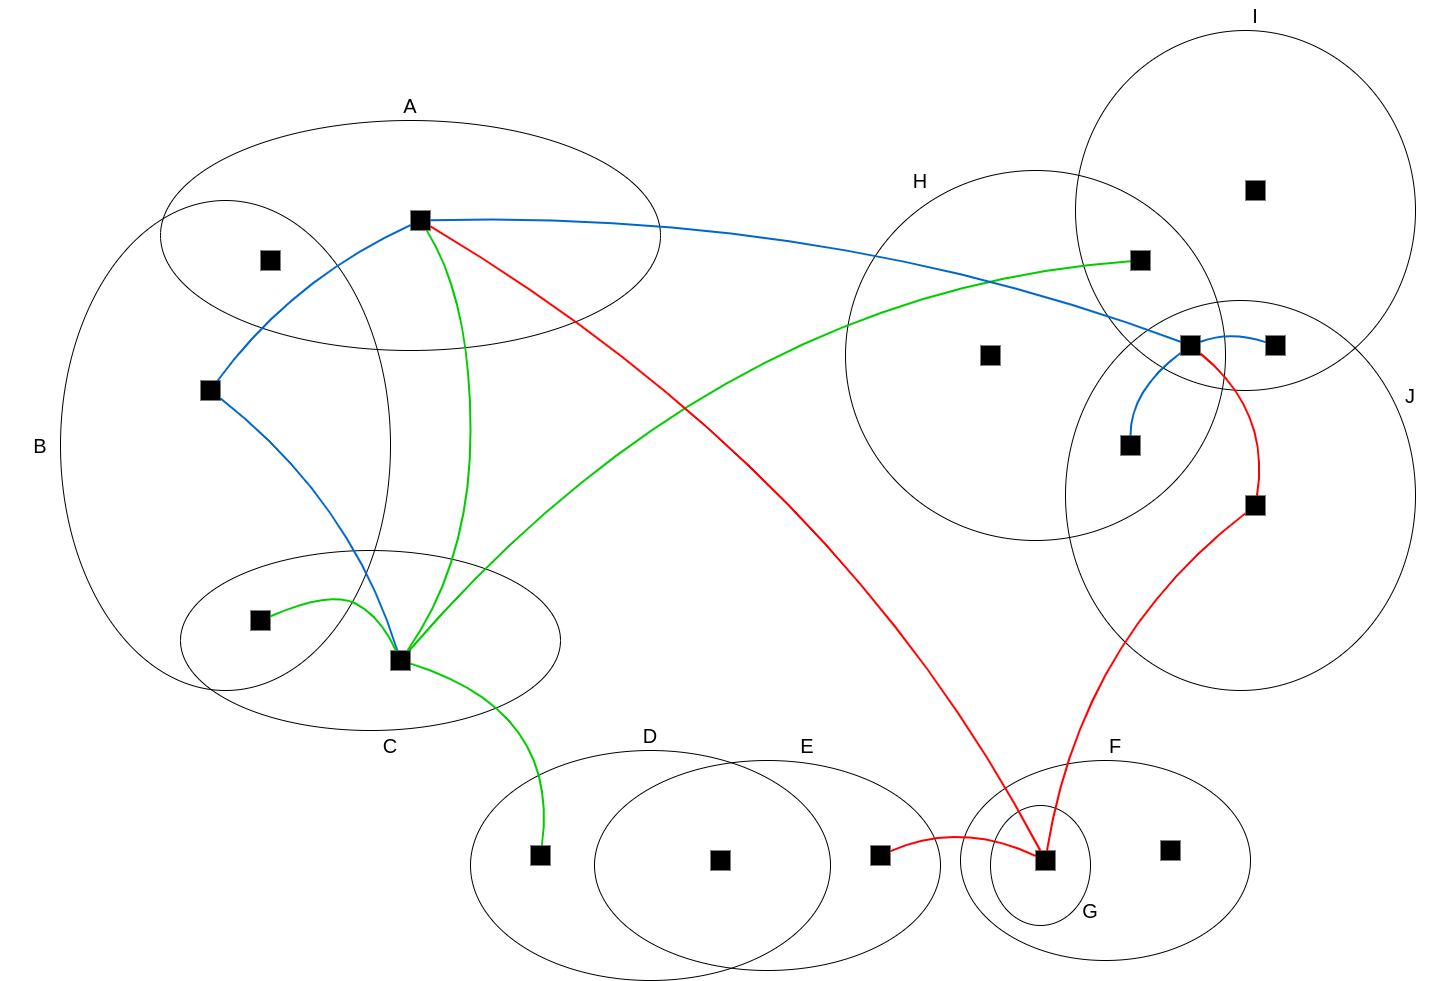

The diagram above was exported from draw.io. Its source (the exported page's mxGraphModel, read from the mxfile embedded in the PNG):
<mxGraphModel dx="2011" dy="1069" grid="1" gridSize="10" guides="1" tooltips="1" connect="1" arrows="1" fold="1" page="1" pageScale="1.5" pageWidth="1169" pageHeight="826" background="#ffffff" math="0" shadow="0">
  <root>
    <mxCell id="0" style=";html=1;" />
    <mxCell id="1" style=";html=1;" parent="0" />
    <mxCell id="2a5a01dd2e413fbf-1" value="" style="ellipse;whiteSpace=wrap;html=1;rounded=0;shadow=0;strokeWidth=1;fillColor=none;fontSize=24;align=right" parent="1" vertex="1">
      <mxGeometry x="270" y="250" width="500" height="230" as="geometry" />
    </mxCell>
    <mxCell id="2a5a01dd2e413fbf-2" value="" style="ellipse;whiteSpace=wrap;html=1;rounded=0;shadow=0;strokeWidth=1;fillColor=none;fontSize=24;align=right" parent="1" vertex="1">
      <mxGeometry x="170" y="330" width="330" height="490" as="geometry" />
    </mxCell>
    <mxCell id="2a5a01dd2e413fbf-3" value="" style="ellipse;whiteSpace=wrap;html=1;rounded=0;shadow=0;strokeWidth=1;fillColor=none;fontSize=24;align=right" parent="1" vertex="1">
      <mxGeometry x="290" y="680" width="380" height="180" as="geometry" />
    </mxCell>
    <mxCell id="2a5a01dd2e413fbf-4" value="" style="ellipse;whiteSpace=wrap;html=1;rounded=0;shadow=0;strokeWidth=1;fillColor=none;fontSize=24;align=right" parent="1" vertex="1">
      <mxGeometry x="704" y="890" width="346" height="210" as="geometry" />
    </mxCell>
    <mxCell id="2a5a01dd2e413fbf-5" value="" style="ellipse;whiteSpace=wrap;html=1;rounded=0;shadow=0;strokeWidth=1;fillColor=none;fontSize=24;align=right" parent="1" vertex="1">
      <mxGeometry x="580" y="880" width="360" height="230" as="geometry" />
    </mxCell>
    <mxCell id="2a5a01dd2e413fbf-6" value="" style="ellipse;whiteSpace=wrap;html=1;rounded=0;shadow=0;strokeWidth=1;fillColor=none;fontSize=24;align=right" parent="1" vertex="1">
      <mxGeometry x="1070" y="890" width="290" height="200" as="geometry" />
    </mxCell>
    <mxCell id="2a5a01dd2e413fbf-7" value="" style="ellipse;whiteSpace=wrap;html=1;rounded=0;shadow=0;strokeWidth=1;fillColor=none;fontSize=24;align=right" parent="1" vertex="1">
      <mxGeometry x="1175" y="430" width="350" height="390" as="geometry" />
    </mxCell>
    <mxCell id="2a5a01dd2e413fbf-8" value="" style="ellipse;whiteSpace=wrap;html=1;rounded=0;shadow=0;strokeWidth=1;fillColor=none;fontSize=24;align=right" parent="1" vertex="1">
      <mxGeometry x="955" y="300" width="380" height="370" as="geometry" />
    </mxCell>
    <mxCell id="2a5a01dd2e413fbf-9" value="" style="ellipse;whiteSpace=wrap;html=1;rounded=0;shadow=0;strokeWidth=1;fillColor=none;fontSize=24;align=right" parent="1" vertex="1">
      <mxGeometry x="1185" y="160" width="340" height="360" as="geometry" />
    </mxCell>
    <mxCell id="2a5a01dd2e413fbf-10" value="" style="ellipse;whiteSpace=wrap;html=1;rounded=0;shadow=0;strokeWidth=1;fillColor=none;fontSize=24;align=right" parent="1" vertex="1">
      <mxGeometry x="1100" y="935" width="100" height="120" as="geometry" />
    </mxCell>
    <mxCell id="2a5a01dd2e413fbf-43" style="edgeStyle=none;curved=1;html=1;endArrow=none;endFill=0;strokeColor=#0066CC;strokeWidth=2;fontSize=24;" parent="1" source="2a5a01dd2e413fbf-11" target="2a5a01dd2e413fbf-13" edge="1">
      <mxGeometry relative="1" as="geometry">
        <Array as="points">
          <mxPoint x="400" y="410" />
        </Array>
      </mxGeometry>
    </mxCell>
    <mxCell id="2a5a01dd2e413fbf-11" value="" style="whiteSpace=wrap;html=1;rounded=0;shadow=0;strokeWidth=1;fillColor=#000000;fontSize=24;align=right;strokeColor=none;" parent="1" vertex="1">
      <mxGeometry x="520" y="340" width="20" height="20" as="geometry" />
    </mxCell>
    <mxCell id="2a5a01dd2e413fbf-12" value="" style="whiteSpace=wrap;html=1;rounded=0;shadow=0;strokeWidth=1;fillColor=#000000;fontSize=24;align=right;strokeColor=none;" parent="1" vertex="1">
      <mxGeometry x="370" y="380" width="20" height="20" as="geometry" />
    </mxCell>
    <mxCell id="2a5a01dd2e413fbf-44" style="edgeStyle=none;curved=1;html=1;endArrow=none;endFill=0;strokeColor=#0066CC;strokeWidth=2;fontSize=24;" parent="1" source="2a5a01dd2e413fbf-13" target="2a5a01dd2e413fbf-15" edge="1">
      <mxGeometry relative="1" as="geometry">
        <Array as="points">
          <mxPoint x="460" y="630" />
        </Array>
      </mxGeometry>
    </mxCell>
    <mxCell id="2a5a01dd2e413fbf-13" value="" style="whiteSpace=wrap;html=1;rounded=0;shadow=0;strokeWidth=1;fillColor=#000000;fontSize=24;align=right;strokeColor=none;" parent="1" vertex="1">
      <mxGeometry x="310" y="510" width="20" height="20" as="geometry" />
    </mxCell>
    <mxCell id="2a5a01dd2e413fbf-14" value="" style="whiteSpace=wrap;html=1;rounded=0;shadow=0;strokeWidth=1;fillColor=#000000;fontSize=24;align=right;strokeColor=none;" parent="1" vertex="1">
      <mxGeometry x="360" y="740" width="20" height="20" as="geometry" />
    </mxCell>
    <mxCell id="2a5a01dd2e413fbf-34" style="edgeStyle=none;curved=1;html=1;endArrow=none;endFill=0;fontSize=24;strokeWidth=2;strokeColor=#00CC00;" parent="1" source="2a5a01dd2e413fbf-15" target="2a5a01dd2e413fbf-16" edge="1">
      <mxGeometry relative="1" as="geometry">
        <mxPoint x="550" y="970" as="targetPoint" />
        <Array as="points">
          <mxPoint x="670" y="840" />
        </Array>
      </mxGeometry>
    </mxCell>
    <mxCell id="2a5a01dd2e413fbf-35" style="edgeStyle=none;curved=1;html=1;endArrow=none;endFill=0;fontSize=24;strokeWidth=2;strokeColor=#00CC00;" parent="1" source="2a5a01dd2e413fbf-15" target="2a5a01dd2e413fbf-25" edge="1">
      <mxGeometry relative="1" as="geometry">
        <Array as="points">
          <mxPoint x="830" y="420" />
        </Array>
      </mxGeometry>
    </mxCell>
    <mxCell id="2a5a01dd2e413fbf-15" value="" style="whiteSpace=wrap;html=1;rounded=0;shadow=0;strokeWidth=1;fillColor=#000000;fontSize=24;align=right;strokeColor=none;" parent="1" vertex="1">
      <mxGeometry x="500" y="780" width="20" height="20" as="geometry" />
    </mxCell>
    <mxCell id="2a5a01dd2e413fbf-16" value="" style="whiteSpace=wrap;html=1;rounded=0;shadow=0;strokeWidth=1;fillColor=#000000;fontSize=24;align=right;strokeColor=none;" parent="1" vertex="1">
      <mxGeometry x="640" y="975" width="20" height="20" as="geometry" />
    </mxCell>
    <mxCell id="2a5a01dd2e413fbf-17" value="" style="whiteSpace=wrap;html=1;rounded=0;shadow=0;strokeWidth=1;fillColor=#000000;fontSize=24;align=right;strokeColor=none;" parent="1" vertex="1">
      <mxGeometry x="820" y="980" width="20" height="20" as="geometry" />
    </mxCell>
    <mxCell id="2a5a01dd2e413fbf-18" value="" style="whiteSpace=wrap;html=1;rounded=0;shadow=0;strokeWidth=1;fillColor=#000000;fontSize=24;align=right;strokeColor=none;" parent="1" vertex="1">
      <mxGeometry x="980" y="975" width="20" height="20" as="geometry" />
    </mxCell>
    <mxCell id="2a5a01dd2e413fbf-36" style="edgeStyle=none;curved=1;html=1;endArrow=none;endFill=0;strokeColor=#FF0000;strokeWidth=2;fontSize=24;" parent="1" source="2a5a01dd2e413fbf-19" target="2a5a01dd2e413fbf-21" edge="1">
      <mxGeometry relative="1" as="geometry">
        <mxPoint x="1530" y="720" as="targetPoint" />
        <Array as="points">
          <mxPoint x="1190" y="770" />
        </Array>
      </mxGeometry>
    </mxCell>
    <mxCell id="2a5a01dd2e413fbf-38" style="edgeStyle=none;curved=1;html=1;endArrow=none;endFill=0;strokeColor=#FF0000;strokeWidth=2;fontSize=24;" parent="1" source="2a5a01dd2e413fbf-19" target="2a5a01dd2e413fbf-18" edge="1">
      <mxGeometry relative="1" as="geometry">
        <Array as="points">
          <mxPoint x="1070" y="950" />
        </Array>
      </mxGeometry>
    </mxCell>
    <mxCell id="2a5a01dd2e413fbf-39" style="edgeStyle=none;curved=1;html=1;endArrow=none;endFill=0;strokeColor=#FF0000;strokeWidth=2;fontSize=24;" parent="1" source="2a5a01dd2e413fbf-19" target="2a5a01dd2e413fbf-11" edge="1">
      <mxGeometry relative="1" as="geometry">
        <Array as="points">
          <mxPoint x="950" y="600" />
        </Array>
      </mxGeometry>
    </mxCell>
    <mxCell id="2a5a01dd2e413fbf-19" value="" style="whiteSpace=wrap;html=1;rounded=0;shadow=0;strokeWidth=1;fillColor=#000000;fontSize=24;align=right;strokeColor=none;" parent="1" vertex="1">
      <mxGeometry x="1145" y="980" width="20" height="20" as="geometry" />
    </mxCell>
    <mxCell id="2a5a01dd2e413fbf-20" value="" style="whiteSpace=wrap;html=1;rounded=0;shadow=0;strokeWidth=1;fillColor=#000000;fontSize=24;align=right;strokeColor=none;" parent="1" vertex="1">
      <mxGeometry x="1270" y="970" width="20" height="20" as="geometry" />
    </mxCell>
    <mxCell id="2a5a01dd2e413fbf-37" style="edgeStyle=none;curved=1;html=1;endArrow=none;endFill=0;strokeColor=#FF0000;strokeWidth=2;fontSize=24;" parent="1" source="2a5a01dd2e413fbf-21" target="2a5a01dd2e413fbf-23" edge="1">
      <mxGeometry relative="1" as="geometry">
        <Array as="points">
          <mxPoint x="1380" y="540" />
        </Array>
      </mxGeometry>
    </mxCell>
    <mxCell id="2a5a01dd2e413fbf-21" value="" style="whiteSpace=wrap;html=1;rounded=0;shadow=0;strokeWidth=1;fillColor=#000000;fontSize=24;align=right;strokeColor=none;" parent="1" vertex="1">
      <mxGeometry x="1355" y="625" width="20" height="20" as="geometry" />
    </mxCell>
    <mxCell id="2a5a01dd2e413fbf-22" value="" style="whiteSpace=wrap;html=1;rounded=0;shadow=0;strokeWidth=1;fillColor=#000000;fontSize=24;align=right;strokeColor=none;" parent="1" vertex="1">
      <mxGeometry x="1230" y="565" width="20" height="20" as="geometry" />
    </mxCell>
    <mxCell id="2a5a01dd2e413fbf-40" style="edgeStyle=none;curved=1;html=1;entryX=0.5;entryY=0;endArrow=none;endFill=0;strokeColor=#0066CC;strokeWidth=2;fontSize=24;" parent="1" source="2a5a01dd2e413fbf-23" target="2a5a01dd2e413fbf-22" edge="1">
      <mxGeometry relative="1" as="geometry">
        <Array as="points">
          <mxPoint x="1240" y="520" />
        </Array>
      </mxGeometry>
    </mxCell>
    <mxCell id="2a5a01dd2e413fbf-41" style="edgeStyle=none;curved=1;html=1;endArrow=none;endFill=0;strokeColor=#0066CC;strokeWidth=2;fontSize=24;" parent="1" source="2a5a01dd2e413fbf-23" target="2a5a01dd2e413fbf-24" edge="1">
      <mxGeometry relative="1" as="geometry">
        <Array as="points">
          <mxPoint x="1340" y="460" />
        </Array>
      </mxGeometry>
    </mxCell>
    <mxCell id="2a5a01dd2e413fbf-42" style="edgeStyle=none;curved=1;html=1;endArrow=none;endFill=0;strokeColor=#0066CC;strokeWidth=2;fontSize=24;" parent="1" source="2a5a01dd2e413fbf-23" target="2a5a01dd2e413fbf-11" edge="1">
      <mxGeometry relative="1" as="geometry">
        <mxPoint x="820" y="460" as="targetPoint" />
        <Array as="points">
          <mxPoint x="940" y="340" />
        </Array>
      </mxGeometry>
    </mxCell>
    <mxCell id="2a5a01dd2e413fbf-23" value="" style="whiteSpace=wrap;html=1;rounded=0;shadow=0;strokeWidth=1;fillColor=#000000;fontSize=24;align=right;strokeColor=none;" parent="1" vertex="1">
      <mxGeometry x="1290" y="465" width="20" height="20" as="geometry" />
    </mxCell>
    <mxCell id="2a5a01dd2e413fbf-24" value="" style="whiteSpace=wrap;html=1;rounded=0;shadow=0;strokeWidth=1;fillColor=#000000;fontSize=24;align=right;strokeColor=none;" parent="1" vertex="1">
      <mxGeometry x="1375" y="465" width="20" height="20" as="geometry" />
    </mxCell>
    <mxCell id="2a5a01dd2e413fbf-25" value="" style="whiteSpace=wrap;html=1;rounded=0;shadow=0;strokeWidth=1;fillColor=#000000;fontSize=24;align=right;strokeColor=none;" parent="1" vertex="1">
      <mxGeometry x="1240" y="380" width="20" height="20" as="geometry" />
    </mxCell>
    <mxCell id="2a5a01dd2e413fbf-26" value="" style="whiteSpace=wrap;html=1;rounded=0;shadow=0;strokeWidth=1;fillColor=#000000;fontSize=24;align=right;strokeColor=none;" parent="1" vertex="1">
      <mxGeometry x="1355" y="310" width="20" height="20" as="geometry" />
    </mxCell>
    <mxCell id="2a5a01dd2e413fbf-27" value="" style="whiteSpace=wrap;html=1;rounded=0;shadow=0;strokeWidth=1;fillColor=#000000;fontSize=24;align=right;strokeColor=none;" parent="1" vertex="1">
      <mxGeometry x="1090" y="475" width="20" height="20" as="geometry" />
    </mxCell>
    <mxCell id="2a5a01dd2e413fbf-29" value="" style="curved=1;endArrow=none;html=1;fontSize=24;fontColor=#000000;endFill=0;strokeWidth=2;strokeColor=#00CC00;" parent="1" source="2a5a01dd2e413fbf-11" target="2a5a01dd2e413fbf-15" edge="1">
      <mxGeometry width="50" height="50" relative="1" as="geometry">
        <mxPoint x="730" y="650" as="sourcePoint" />
        <mxPoint x="850" y="440" as="targetPoint" />
        <Array as="points">
          <mxPoint x="580" y="430" />
          <mxPoint x="580" y="690" />
        </Array>
      </mxGeometry>
    </mxCell>
    <mxCell id="2a5a01dd2e413fbf-31" value="" style="curved=1;endArrow=none;html=1;fontSize=24;endFill=0;strokeWidth=2;strokeColor=#00CC00;" parent="1" source="2a5a01dd2e413fbf-14" target="2a5a01dd2e413fbf-15" edge="1">
      <mxGeometry width="50" height="50" relative="1" as="geometry">
        <mxPoint x="350" y="910" as="sourcePoint" />
        <mxPoint x="400" y="860" as="targetPoint" />
        <Array as="points">
          <mxPoint x="440" y="720" />
          <mxPoint x="490" y="746" />
        </Array>
      </mxGeometry>
    </mxCell>
    <mxCell id="2a5a01dd2e413fbf-47" value="A" style="text;html=1;strokeColor=none;fillColor=none;align=center;verticalAlign=middle;whiteSpace=wrap;rounded=0;shadow=0;fontSize=20;" parent="1" vertex="1">
      <mxGeometry x="480" y="220" width="80" height="30" as="geometry" />
    </mxCell>
    <mxCell id="2a5a01dd2e413fbf-48" value="B" style="text;html=1;strokeColor=none;fillColor=none;align=center;verticalAlign=middle;whiteSpace=wrap;rounded=0;shadow=0;fontSize=20;" parent="1" vertex="1">
      <mxGeometry x="110" y="560" width="80" height="30" as="geometry" />
    </mxCell>
    <mxCell id="2a5a01dd2e413fbf-49" value="C" style="text;html=1;strokeColor=none;fillColor=none;align=center;verticalAlign=middle;whiteSpace=wrap;rounded=0;shadow=0;fontSize=20;" parent="1" vertex="1">
      <mxGeometry x="460" y="860" width="80" height="30" as="geometry" />
    </mxCell>
    <mxCell id="2a5a01dd2e413fbf-50" value="D" style="text;html=1;strokeColor=none;fillColor=none;align=center;verticalAlign=middle;whiteSpace=wrap;rounded=0;shadow=0;fontSize=20;" parent="1" vertex="1">
      <mxGeometry x="720" y="850" width="80" height="30" as="geometry" />
    </mxCell>
    <mxCell id="2a5a01dd2e413fbf-51" value="E" style="text;html=1;strokeColor=none;fillColor=none;align=center;verticalAlign=middle;whiteSpace=wrap;rounded=0;shadow=0;fontSize=20;" parent="1" vertex="1">
      <mxGeometry x="877" y="860" width="80" height="30" as="geometry" />
    </mxCell>
    <mxCell id="2a5a01dd2e413fbf-52" value="F" style="text;html=1;strokeColor=none;fillColor=none;align=center;verticalAlign=middle;whiteSpace=wrap;rounded=0;shadow=0;fontSize=20;" parent="1" vertex="1">
      <mxGeometry x="1185" y="860" width="80" height="30" as="geometry" />
    </mxCell>
    <mxCell id="2a5a01dd2e413fbf-53" value="G" style="text;html=1;strokeColor=none;fillColor=none;align=center;verticalAlign=middle;whiteSpace=wrap;rounded=0;shadow=0;fontSize=20;" parent="1" vertex="1">
      <mxGeometry x="1160" y="1025" width="80" height="30" as="geometry" />
    </mxCell>
    <mxCell id="2a5a01dd2e413fbf-54" value="H" style="text;html=1;strokeColor=none;fillColor=none;align=center;verticalAlign=middle;whiteSpace=wrap;rounded=0;shadow=0;fontSize=20;" parent="1" vertex="1">
      <mxGeometry x="990" y="295" width="80" height="30" as="geometry" />
    </mxCell>
    <mxCell id="2a5a01dd2e413fbf-55" value="I" style="text;html=1;strokeColor=none;fillColor=none;align=center;verticalAlign=middle;whiteSpace=wrap;rounded=0;shadow=0;fontSize=20;" parent="1" vertex="1">
      <mxGeometry x="1325" y="130" width="80" height="30" as="geometry" />
    </mxCell>
    <mxCell id="2a5a01dd2e413fbf-56" value="J" style="text;html=1;strokeColor=none;fillColor=none;align=center;verticalAlign=middle;whiteSpace=wrap;rounded=0;shadow=0;fontSize=20;" parent="1" vertex="1">
      <mxGeometry x="1480" y="510" width="80" height="30" as="geometry" />
    </mxCell>
  </root>
</mxGraphModel>